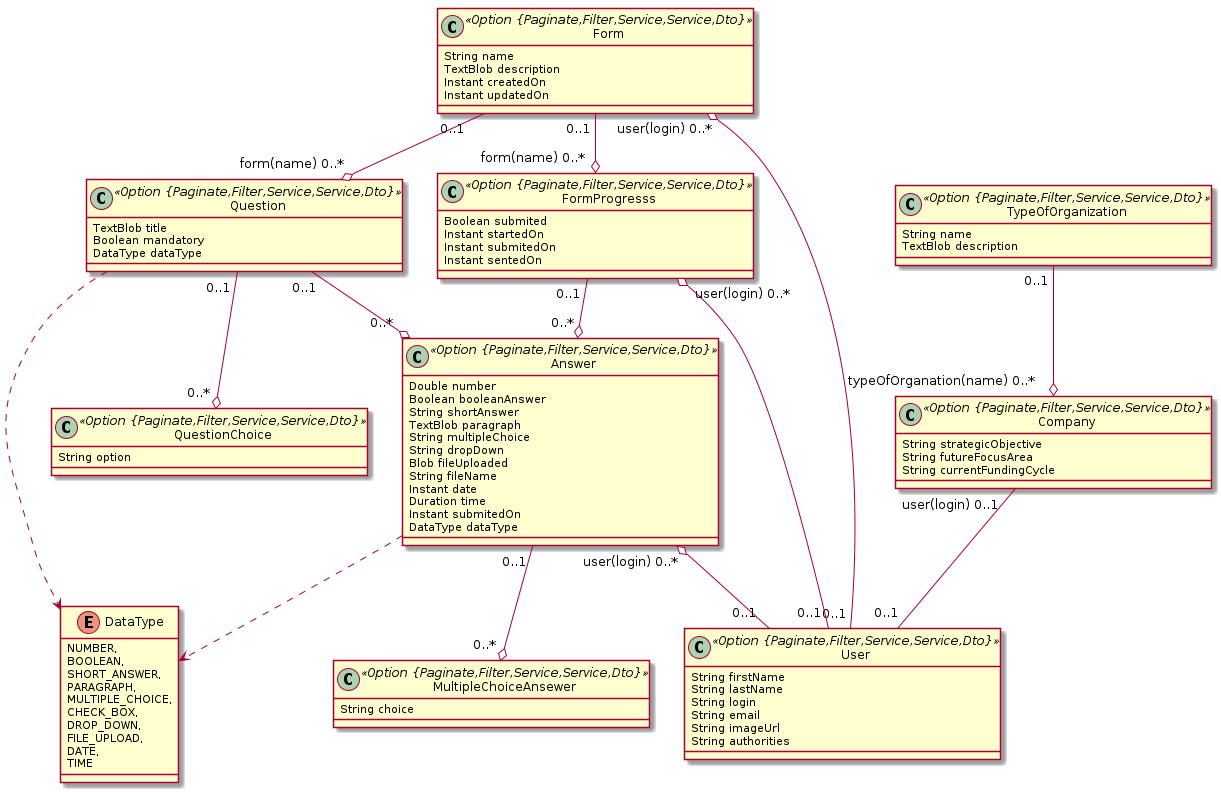

The diagram above was rendered by PlantUML. Its source (embedded in the PNG):
@startuml
	!pragma syntax class
	enum DataType {
		NUMBER, 
		BOOLEAN, 
		SHORT_ANSWER, 
		PARAGRAPH, 
		MULTIPLE_CHOICE, 
		CHECK_BOX, 
		DROP_DOWN, 
		FILE_UPLOAD, 
		DATE, 
		TIME 
	}
	class Form <<Option {Paginate,Filter,Service,Service,Dto}>> {
		String name
		TextBlob description
		Instant createdOn
		Instant updatedOn
	}
	class Question <<Option {Paginate,Filter,Service,Service,Dto}>> {
		TextBlob title
		Boolean mandatory
		DataType dataType
	}
	Question ..> DataType
	class QuestionChoice <<Option {Paginate,Filter,Service,Service,Dto}>> {
		String option
	}
	class FormProgresss <<Option {Paginate,Filter,Service,Service,Dto}>> {
		Boolean submited
		Instant startedOn
		Instant submitedOn
		Instant sentedOn
	}
	class Answer <<Option {Paginate,Filter,Service,Service,Dto}>> {
		Double number
		Boolean booleanAnswer
		String shortAnswer
		TextBlob paragraph
		String multipleChoice
		String dropDown
		Blob fileUploaded
		String fileName
		Instant date
		Duration time
		Instant submitedOn
		DataType dataType
	}
	Answer ..> DataType
	class MultipleChoiceAnsewer <<Option {Paginate,Filter,Service,Service,Dto}>> {
		String choice
	}
	class TypeOfOrganization <<Option {Paginate,Filter,Service,Service,Dto}>> {
		String name
		TextBlob description
	}
	class Company <<Option {Paginate,Filter,Service,Service,Dto}>> {
		String strategicObjective
		String futureFocusArea
		String currentFundingCycle
	}
	Form  "0..1 " --o "form(name) 0..* "  FormProgresss
	Form  "0..1 " --o "form(name) 0..* "  Question
	Question  "0..1 " --o "0..* "  QuestionChoice
	Question  "0..1 " --o "0..* "  Answer
	FormProgresss  "0..1 " --o "0..* "  Answer
	Answer  "0..1 " --o "0..* "  MultipleChoiceAnsewer
	TypeOfOrganization  "0..1 " --o "typeOfOrganation(name) 0..* "  Company
	Answer  "user(login) 0..* " o-- "0..1 "  User
	Form  "user(login) 0..* " o-- "0..1 "  User
	FormProgresss  "user(login) 0..* " o-- "0..1 "  User
	Company  "user(login) 0..1 " -- "0..1 "  User
	class User <<Option {Paginate,Filter,Service,Service,Dto}>> {
		String firstName
		String lastName
		String login
		String email
		String imageUrl
		String authorities
	}
@enduml